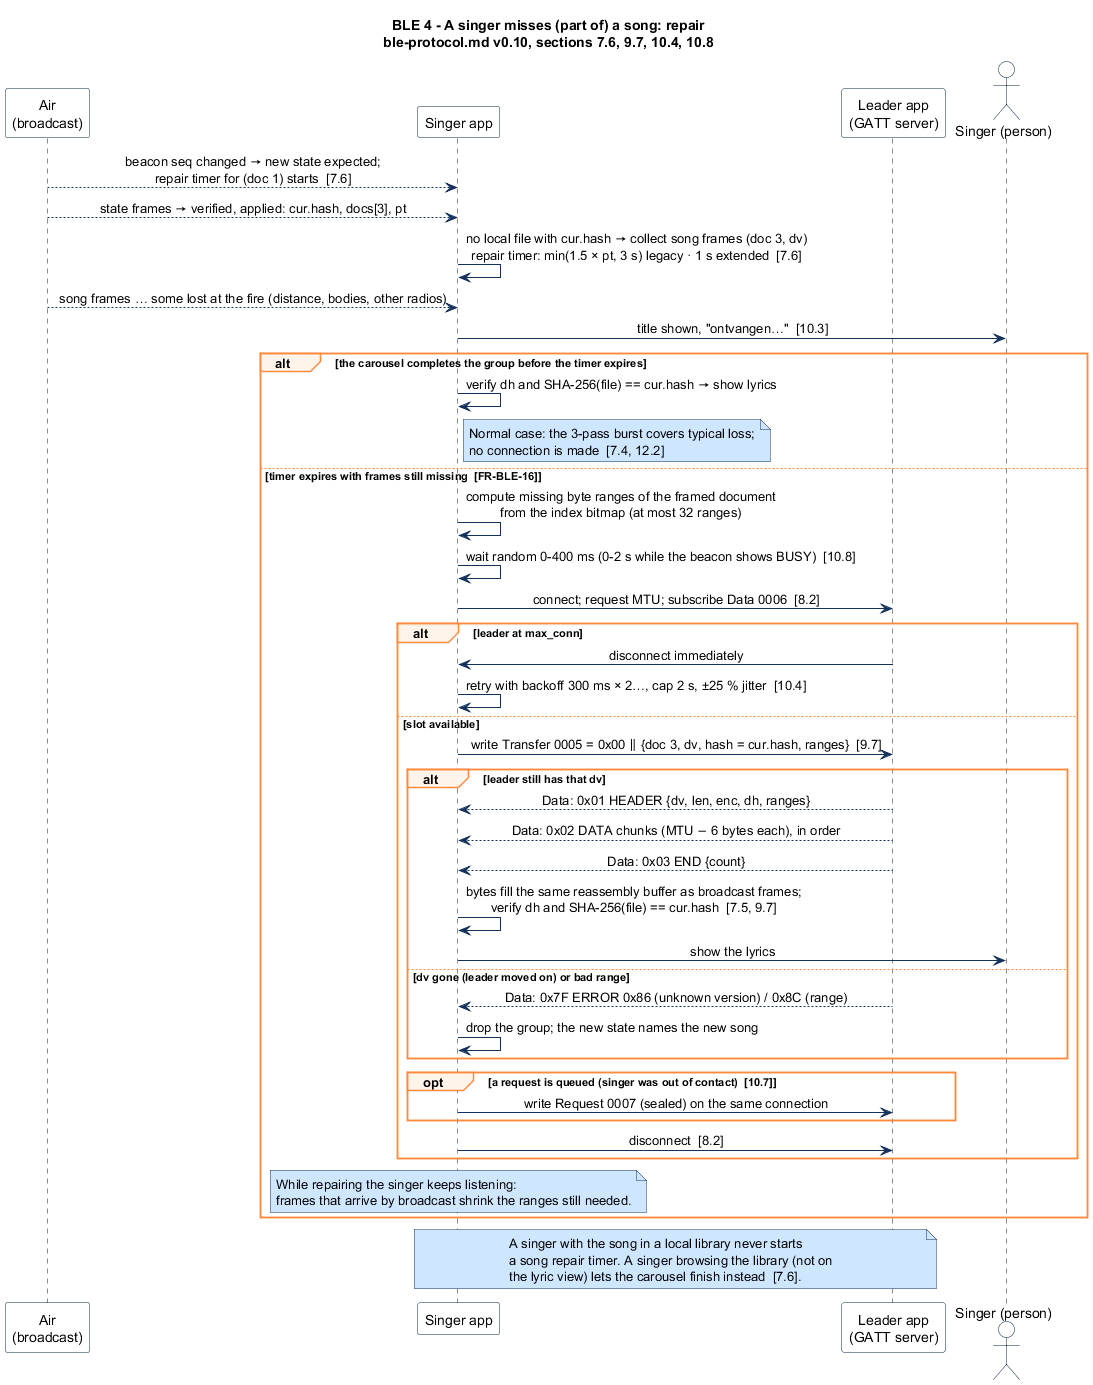

The diagram above was rendered by PlantUML. Its source (embedded in the PNG):
@startuml seq-04-missing-song-repair
' Zangbundel BLE protocol, document v0.10, protocol 1.0 - sections 7.6, 9.7, 10.4, 10.8
' Scenario 4: a singer misses frames of the pushed song and repairs over GATT.
' Render: java -jar plantuml.jar -charset UTF-8 -tsvg -tpng seq-04-missing-song-repair.puml

title BLE 4 - A singer misses (part of) a song: repair\nble-protocol.md v0.10, sections 7.6, 9.7, 10.4, 10.8

skinparam shadowing false
skinparam defaultFontName "Segoe UI, Roboto, sans-serif"
skinparam sequenceMessageAlign center
skinparam ParticipantBackgroundColor #FFFFFF
skinparam ParticipantBorderColor #0B2545
skinparam ActorBackgroundColor #FFFFFF
skinparam ActorBorderColor #0B2545
skinparam NoteBackgroundColor #CFE6FF
skinparam NoteBorderColor #13315C
skinparam SequenceGroupBorderColor #FF8A3D
skinparam SequenceGroupBackgroundColor #FFF4EA
skinparam ArrowColor #13315C

participant "Air\n(broadcast)" as AIR
participant "Singer app" as S
participant "Leader app\n(GATT server)" as L
actor "Singer (person)" as U

AIR --> S : beacon seq changed → new state expected;\nrepair timer for (doc 1) starts  [7.6]
AIR --> S : state frames → verified, applied: cur.hash, docs[3], pt
S -> S : no local file with cur.hash → collect song frames (doc 3, dv)\nrepair timer: min(1.5 × pt, 3 s) legacy · 1 s extended  [7.6]
AIR --> S : song frames … some lost at the fire (distance, bodies, other radios)
S -> U : title shown, "ontvangen…"  [10.3]

alt the carousel completes the group before the timer expires
  S -> S : verify dh and SHA-256(file) == cur.hash → show lyrics
  note right of S : Normal case: the 3-pass burst covers typical loss;\nno connection is made  [7.4, 12.2]
else timer expires with frames still missing  [FR-BLE-16]
  S -> S : compute missing byte ranges of the framed document\nfrom the index bitmap (at most 32 ranges)
  S -> S : wait random 0-400 ms (0-2 s while the beacon shows BUSY)  [10.8]
  S -> L : connect; request MTU; subscribe Data 0006  [8.2]
  alt leader at max_conn
    L -> S : disconnect immediately
    S -> S : retry with backoff 300 ms × 2…, cap 2 s, ±25 % jitter  [10.4]
  else slot available
    S -> L : write Transfer 0005 = 0x00 ‖ {doc 3, dv, hash = cur.hash, ranges}  [9.7]
    alt leader still has that dv
      L --> S : Data: 0x01 HEADER {dv, len, enc, dh, ranges}
      L --> S : Data: 0x02 DATA chunks (MTU − 6 bytes each), in order
      L --> S : Data: 0x03 END {count}
      S -> S : bytes fill the same reassembly buffer as broadcast frames;\nverify dh and SHA-256(file) == cur.hash  [7.5, 9.7]
      S -> U : show the lyrics
    else dv gone (leader moved on) or bad range
      L --> S : Data: 0x7F ERROR 0x86 (unknown version) / 0x8C (range)
      S -> S : drop the group; the new state names the new song
    end
    opt a request is queued (singer was out of contact)  [10.7]
      S -> L : write Request 0007 (sealed) on the same connection
    end
    S -> L : disconnect  [8.2]
  end
  note over S : While repairing the singer keeps listening:\nframes that arrive by broadcast shrink the ranges still needed.
end

note over S, L : A singer with the song in a local library never starts\na song repair timer. A singer browsing the library (not on\nthe lyric view) lets the carousel finish instead  [7.6].
@enduml